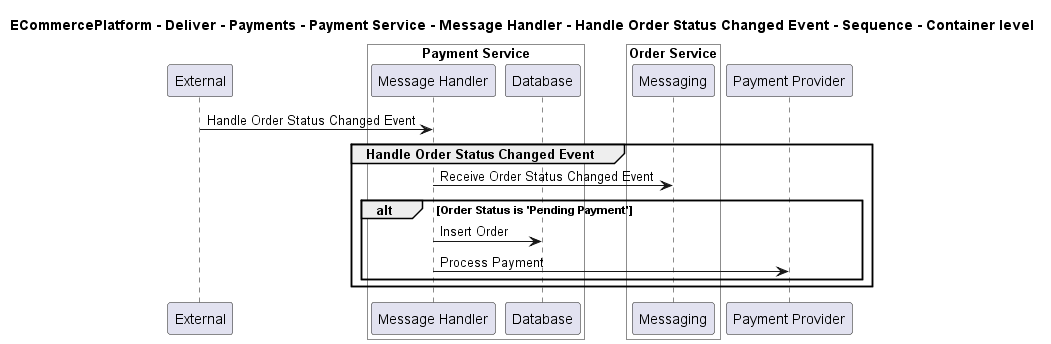

The diagram above was rendered by PlantUML. Its source (embedded in the PNG):
@startuml

title ECommercePlatform - Deliver - Payments - Payment Service - Message Handler - Handle Order Status Changed Event - Sequence - Container level

participant "External" as C4InterFlow.SoftwareSystems.ExternalSystem

box "Payment Service" #White
    participant "Message Handler" as ECommercePlatform.Deliver.Payments.SoftwareSystems.PaymentService.Containers.MessageHandler
    participant "Database" as ECommercePlatform.Deliver.Payments.SoftwareSystems.PaymentService.Containers.Database
end box


box "Order Service" #White
    participant "Messaging" as ECommercePlatform.GenerateDemand.OrderManagement.SoftwareSystems.OrderService.Containers.Messaging
end box

participant "Payment Provider" as ECommercePlatform.Deliver.Payments.SoftwareSystems.PaymentProvider

C4InterFlow.SoftwareSystems.ExternalSystem -> ECommercePlatform.Deliver.Payments.SoftwareSystems.PaymentService.Containers.MessageHandler : Handle Order Status Changed Event
group Handle Order Status Changed Event
ECommercePlatform.Deliver.Payments.SoftwareSystems.PaymentService.Containers.MessageHandler -> ECommercePlatform.GenerateDemand.OrderManagement.SoftwareSystems.OrderService.Containers.Messaging : Receive Order Status Changed Event
alt Order Status is 'Pending Payment'
ECommercePlatform.Deliver.Payments.SoftwareSystems.PaymentService.Containers.MessageHandler -> ECommercePlatform.Deliver.Payments.SoftwareSystems.PaymentService.Containers.Database : Insert Order
ECommercePlatform.Deliver.Payments.SoftwareSystems.PaymentService.Containers.MessageHandler -> ECommercePlatform.Deliver.Payments.SoftwareSystems.PaymentProvider : Process Payment
end
end


@enduml